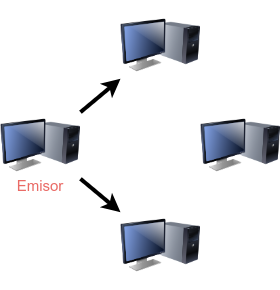

The diagram above was exported from draw.io. Its source (the exported page's mxGraphModel, read from the mxfile embedded in the PNG):
<mxGraphModel dx="1362" dy="843" grid="1" gridSize="10" guides="1" tooltips="1" connect="1" arrows="1" fold="1" page="1" pageScale="1" pageWidth="827" pageHeight="1169" math="0" shadow="0">
  <root>
    <mxCell id="0" />
    <mxCell id="1" parent="0" />
    <mxCell id="4eLFYPI8sy1RPxjCLCnL-2" style="edgeStyle=none;rounded=0;orthogonalLoop=1;jettySize=auto;html=1;strokeWidth=4;" edge="1" parent="1" source="SYxXZSnFK9Td5oDxYSNH-1" target="SYxXZSnFK9Td5oDxYSNH-2">
      <mxGeometry relative="1" as="geometry" />
    </mxCell>
    <mxCell id="4eLFYPI8sy1RPxjCLCnL-4" style="edgeStyle=none;rounded=0;orthogonalLoop=1;jettySize=auto;html=1;strokeWidth=4;" edge="1" parent="1" source="SYxXZSnFK9Td5oDxYSNH-1" target="SYxXZSnFK9Td5oDxYSNH-4">
      <mxGeometry relative="1" as="geometry" />
    </mxCell>
    <mxCell id="SYxXZSnFK9Td5oDxYSNH-1" value="" style="image;html=1;image=img/lib/clip_art/computers/Monitor_Tower_128x128.png" parent="1" vertex="1">
      <mxGeometry x="80" y="180" width="80" height="90" as="geometry" />
    </mxCell>
    <mxCell id="SYxXZSnFK9Td5oDxYSNH-2" value="" style="image;html=1;image=img/lib/clip_art/computers/Monitor_Tower_128x128.png" parent="1" vertex="1">
      <mxGeometry x="200" y="80" width="80" height="90" as="geometry" />
    </mxCell>
    <mxCell id="SYxXZSnFK9Td5oDxYSNH-3" value="" style="image;html=1;image=img/lib/clip_art/computers/Monitor_Tower_128x128.png" parent="1" vertex="1">
      <mxGeometry x="280" y="180" width="80" height="90" as="geometry" />
    </mxCell>
    <mxCell id="SYxXZSnFK9Td5oDxYSNH-4" value="" style="image;html=1;image=img/lib/clip_art/computers/Monitor_Tower_128x128.png" parent="1" vertex="1">
      <mxGeometry x="200" y="280" width="80" height="90" as="geometry" />
    </mxCell>
    <mxCell id="SYxXZSnFK9Td5oDxYSNH-9" value="&lt;font style=&quot;font-size: 15px;&quot; color=&quot;#ea6b66&quot;&gt;Emisor&lt;/font&gt;" style="text;strokeColor=none;align=center;fillColor=none;html=1;verticalAlign=middle;whiteSpace=wrap;rounded=0;" parent="1" vertex="1">
      <mxGeometry x="90" y="250" width="60" height="30" as="geometry" />
    </mxCell>
  </root>
</mxGraphModel>